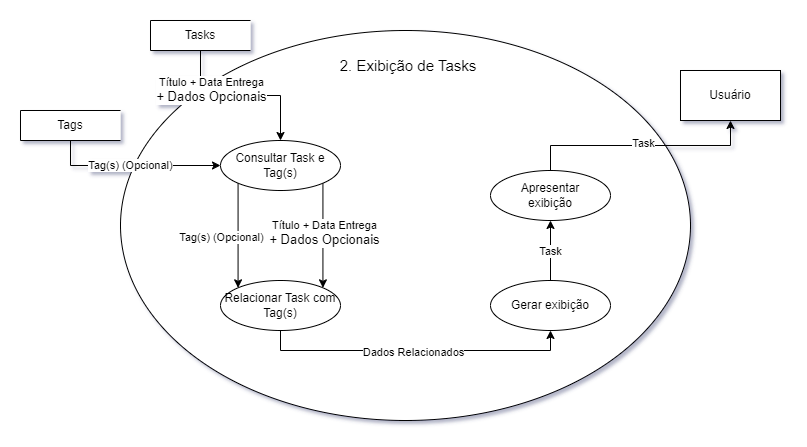

The diagram above was exported from draw.io. Its source (the exported page's mxGraphModel, read from the mxfile embedded in the PNG):
<mxGraphModel dx="1022" dy="640" grid="1" gridSize="10" guides="1" tooltips="1" connect="1" arrows="1" fold="1" page="1" pageScale="1" pageWidth="827" pageHeight="1169" math="0" shadow="0">
  <root>
    <mxCell id="0" />
    <mxCell id="1" parent="0" />
    <mxCell id="41HEvBep1YAE45Kj1m3O-1" value="" style="shape=ellipse;html=1;dashed=0;whiteSpace=wrap;perimeter=ellipsePerimeter;verticalAlign=top;fontSize=15;" parent="1" vertex="1">
      <mxGeometry x="140" y="170" width="570" height="390" as="geometry" />
    </mxCell>
    <mxCell id="41HEvBep1YAE45Kj1m3O-8" style="edgeStyle=orthogonalEdgeStyle;rounded=0;orthogonalLoop=1;jettySize=auto;html=1;exitX=0.5;exitY=1;exitDx=0;exitDy=0;entryX=0.5;entryY=0;entryDx=0;entryDy=0;" parent="1" source="41HEvBep1YAE45Kj1m3O-4" target="41HEvBep1YAE45Kj1m3O-6" edge="1">
      <mxGeometry relative="1" as="geometry" />
    </mxCell>
    <mxCell id="41HEvBep1YAE45Kj1m3O-4" value="Tasks" style="html=1;dashed=0;whiteSpace=wrap;shape=partialRectangle;right=0;" parent="1" vertex="1">
      <mxGeometry x="170" y="160" width="100" height="30" as="geometry" />
    </mxCell>
    <mxCell id="41HEvBep1YAE45Kj1m3O-7" style="edgeStyle=orthogonalEdgeStyle;rounded=0;orthogonalLoop=1;jettySize=auto;html=1;exitX=0.5;exitY=1;exitDx=0;exitDy=0;entryX=0;entryY=0.5;entryDx=0;entryDy=0;" parent="1" source="41HEvBep1YAE45Kj1m3O-5" target="41HEvBep1YAE45Kj1m3O-6" edge="1">
      <mxGeometry relative="1" as="geometry" />
    </mxCell>
    <mxCell id="41HEvBep1YAE45Kj1m3O-5" value="Tags" style="html=1;dashed=0;whiteSpace=wrap;shape=partialRectangle;right=0;" parent="1" vertex="1">
      <mxGeometry x="40" y="250" width="100" height="30" as="geometry" />
    </mxCell>
    <mxCell id="41HEvBep1YAE45Kj1m3O-11" value="" style="edgeStyle=orthogonalEdgeStyle;rounded=0;orthogonalLoop=1;jettySize=auto;html=1;entryX=0;entryY=0;entryDx=0;entryDy=0;exitX=0;exitY=1;exitDx=0;exitDy=0;" parent="1" source="41HEvBep1YAE45Kj1m3O-6" target="41HEvBep1YAE45Kj1m3O-10" edge="1">
      <mxGeometry relative="1" as="geometry" />
    </mxCell>
    <mxCell id="41HEvBep1YAE45Kj1m3O-14" value="Tag(s) (Opcional)" style="edgeLabel;html=1;align=center;verticalAlign=middle;resizable=0;points=[];" parent="41HEvBep1YAE45Kj1m3O-11" vertex="1" connectable="0">
      <mxGeometry x="0.029" relative="1" as="geometry">
        <mxPoint x="-17" as="offset" />
      </mxGeometry>
    </mxCell>
    <mxCell id="41HEvBep1YAE45Kj1m3O-13" style="edgeStyle=orthogonalEdgeStyle;rounded=0;orthogonalLoop=1;jettySize=auto;html=1;exitX=1;exitY=1;exitDx=0;exitDy=0;entryX=1;entryY=0;entryDx=0;entryDy=0;" parent="1" source="41HEvBep1YAE45Kj1m3O-6" target="41HEvBep1YAE45Kj1m3O-10" edge="1">
      <mxGeometry relative="1" as="geometry" />
    </mxCell>
    <mxCell id="41HEvBep1YAE45Kj1m3O-15" value="Título + Data Entrega&lt;br style=&quot;font-size: 13px;&quot;&gt;&lt;span style=&quot;font-size: 13px;&quot;&gt;+ Dados Opcionais&lt;/span&gt;" style="edgeLabel;html=1;align=center;verticalAlign=middle;resizable=0;points=[];" parent="41HEvBep1YAE45Kj1m3O-13" vertex="1" connectable="0">
      <mxGeometry x="-0.0369" y="1" relative="1" as="geometry">
        <mxPoint as="offset" />
      </mxGeometry>
    </mxCell>
    <mxCell id="41HEvBep1YAE45Kj1m3O-6" value="Consultar Task e Tag(s)" style="shape=ellipse;html=1;dashed=0;whiteSpace=wrap;perimeter=ellipsePerimeter;" parent="1" vertex="1">
      <mxGeometry x="240" y="280" width="120" height="50" as="geometry" />
    </mxCell>
    <mxCell id="41HEvBep1YAE45Kj1m3O-17" value="" style="edgeStyle=orthogonalEdgeStyle;rounded=0;orthogonalLoop=1;jettySize=auto;html=1;exitX=0.5;exitY=1;exitDx=0;exitDy=0;entryX=0.5;entryY=1;entryDx=0;entryDy=0;" parent="1" source="41HEvBep1YAE45Kj1m3O-10" target="41HEvBep1YAE45Kj1m3O-16" edge="1">
      <mxGeometry relative="1" as="geometry" />
    </mxCell>
    <mxCell id="41HEvBep1YAE45Kj1m3O-18" value="Dados Relacionados" style="edgeLabel;html=1;align=center;verticalAlign=middle;resizable=0;points=[];" parent="41HEvBep1YAE45Kj1m3O-17" vertex="1" connectable="0">
      <mxGeometry x="-0.0198" y="-1" relative="1" as="geometry">
        <mxPoint as="offset" />
      </mxGeometry>
    </mxCell>
    <mxCell id="41HEvBep1YAE45Kj1m3O-10" value="Relacionar Task com Tag(s)" style="shape=ellipse;html=1;dashed=0;whiteSpace=wrap;perimeter=ellipsePerimeter;" parent="1" vertex="1">
      <mxGeometry x="240" y="420" width="120" height="50" as="geometry" />
    </mxCell>
    <mxCell id="41HEvBep1YAE45Kj1m3O-20" value="" style="edgeStyle=orthogonalEdgeStyle;rounded=0;orthogonalLoop=1;jettySize=auto;html=1;" parent="1" source="41HEvBep1YAE45Kj1m3O-16" target="41HEvBep1YAE45Kj1m3O-19" edge="1">
      <mxGeometry relative="1" as="geometry" />
    </mxCell>
    <mxCell id="41HEvBep1YAE45Kj1m3O-21" value="Task" style="edgeLabel;html=1;align=center;verticalAlign=middle;resizable=0;points=[];" parent="41HEvBep1YAE45Kj1m3O-20" vertex="1" connectable="0">
      <mxGeometry x="0.0009" y="1" relative="1" as="geometry">
        <mxPoint as="offset" />
      </mxGeometry>
    </mxCell>
    <mxCell id="41HEvBep1YAE45Kj1m3O-16" value="Gerar exibição" style="shape=ellipse;html=1;dashed=0;whiteSpace=wrap;perimeter=ellipsePerimeter;" parent="1" vertex="1">
      <mxGeometry x="510" y="420" width="120" height="50" as="geometry" />
    </mxCell>
    <mxCell id="41HEvBep1YAE45Kj1m3O-24" style="edgeStyle=orthogonalEdgeStyle;rounded=0;orthogonalLoop=1;jettySize=auto;html=1;exitX=0.5;exitY=0;exitDx=0;exitDy=0;entryX=0.5;entryY=1;entryDx=0;entryDy=0;" parent="1" source="41HEvBep1YAE45Kj1m3O-19" target="41HEvBep1YAE45Kj1m3O-22" edge="1">
      <mxGeometry relative="1" as="geometry" />
    </mxCell>
    <mxCell id="41HEvBep1YAE45Kj1m3O-26" value="Task" style="edgeLabel;html=1;align=center;verticalAlign=middle;resizable=0;points=[];" parent="41HEvBep1YAE45Kj1m3O-24" vertex="1" connectable="0">
      <mxGeometry x="0.015" y="3" relative="1" as="geometry">
        <mxPoint as="offset" />
      </mxGeometry>
    </mxCell>
    <mxCell id="41HEvBep1YAE45Kj1m3O-19" value="Apresentar &lt;br&gt;exibição" style="shape=ellipse;html=1;dashed=0;whiteSpace=wrap;perimeter=ellipsePerimeter;" parent="1" vertex="1">
      <mxGeometry x="510" y="310" width="120" height="50" as="geometry" />
    </mxCell>
    <mxCell id="41HEvBep1YAE45Kj1m3O-22" value="Usuário" style="html=1;dashed=0;whiteSpace=wrap;" parent="1" vertex="1">
      <mxGeometry x="700" y="210" width="100" height="50" as="geometry" />
    </mxCell>
    <mxCell id="41HEvBep1YAE45Kj1m3O-28" value="2. Exibição de Tasks" style="text;html=1;strokeColor=none;fillColor=none;align=center;verticalAlign=middle;whiteSpace=wrap;rounded=0;fontSize=15;" parent="1" vertex="1">
      <mxGeometry x="346.25" y="190" width="163.75" height="30" as="geometry" />
    </mxCell>
    <mxCell id="41HEvBep1YAE45Kj1m3O-35" value="Título + Data Entrega&lt;br style=&quot;font-size: 13px;&quot;&gt;&lt;span style=&quot;font-size: 13px;&quot;&gt;+ Dados Opcionais&lt;/span&gt;" style="edgeLabel;html=1;align=center;verticalAlign=middle;resizable=0;points=[];" parent="1" vertex="1" connectable="0">
      <mxGeometry x="230.00149823756774" y="229.99814841165002" as="geometry" />
    </mxCell>
    <mxCell id="41HEvBep1YAE45Kj1m3O-36" value="Tag(s) (Opcional)" style="edgeLabel;html=1;align=center;verticalAlign=middle;resizable=0;points=[];" parent="1" vertex="1" connectable="0">
      <mxGeometry x="149.99850176243226" y="304.99604314849233" as="geometry" />
    </mxCell>
  </root>
</mxGraphModel>